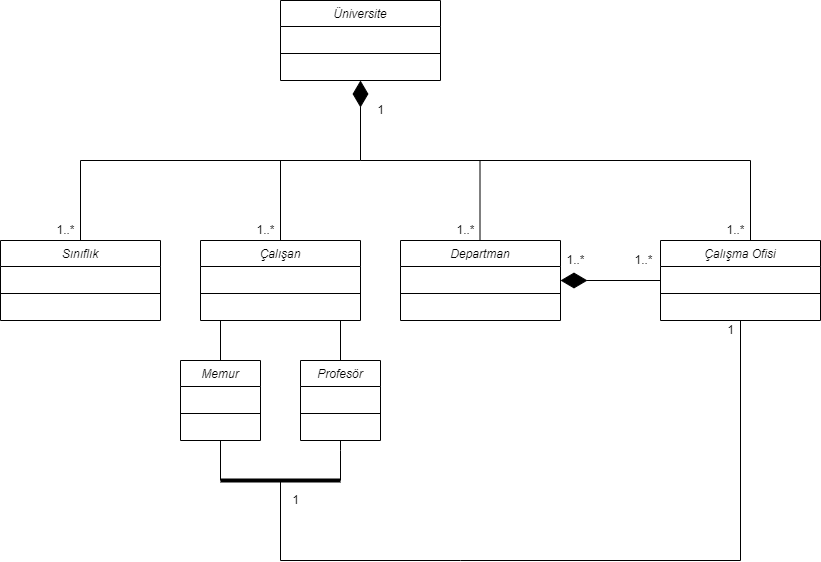

The diagram above was exported from draw.io. Its source (the exported page's mxGraphModel, read from the mxfile embedded in the PNG):
<mxGraphModel dx="868" dy="393" grid="1" gridSize="10" guides="1" tooltips="1" connect="1" arrows="1" fold="1" page="1" pageScale="1" pageWidth="827" pageHeight="1169" math="0" shadow="0">
  <root>
    <mxCell id="0" />
    <mxCell id="1" parent="0" />
    <mxCell id="Sg34KLkueA0hS8SG44Wu-1" value="Departman&#10;" style="swimlane;fontStyle=2;align=center;verticalAlign=top;childLayout=stackLayout;horizontal=1;startSize=26;horizontalStack=0;resizeParent=1;resizeLast=0;collapsible=1;marginBottom=0;rounded=0;shadow=0;strokeWidth=1;" vertex="1" parent="1">
      <mxGeometry x="720" y="360" width="160" height="80" as="geometry">
        <mxRectangle x="230" y="140" width="160" height="26" as="alternateBounds" />
      </mxGeometry>
    </mxCell>
    <mxCell id="Sg34KLkueA0hS8SG44Wu-2" value="" style="line;html=1;strokeWidth=1;align=left;verticalAlign=middle;spacingTop=-1;spacingLeft=3;spacingRight=3;rotatable=0;labelPosition=right;points=[];portConstraint=eastwest;" vertex="1" parent="Sg34KLkueA0hS8SG44Wu-1">
      <mxGeometry y="26" width="160" height="54" as="geometry" />
    </mxCell>
    <mxCell id="Sg34KLkueA0hS8SG44Wu-3" value="Sınıflık" style="swimlane;fontStyle=2;align=center;verticalAlign=top;childLayout=stackLayout;horizontal=1;startSize=26;horizontalStack=0;resizeParent=1;resizeLast=0;collapsible=1;marginBottom=0;rounded=0;shadow=0;strokeWidth=1;" vertex="1" parent="1">
      <mxGeometry x="320" y="360" width="160" height="80" as="geometry">
        <mxRectangle x="230" y="140" width="160" height="26" as="alternateBounds" />
      </mxGeometry>
    </mxCell>
    <mxCell id="Sg34KLkueA0hS8SG44Wu-4" value="" style="line;html=1;strokeWidth=1;align=left;verticalAlign=middle;spacingTop=-1;spacingLeft=3;spacingRight=3;rotatable=0;labelPosition=right;points=[];portConstraint=eastwest;" vertex="1" parent="Sg34KLkueA0hS8SG44Wu-3">
      <mxGeometry y="26" width="160" height="54" as="geometry" />
    </mxCell>
    <mxCell id="Sg34KLkueA0hS8SG44Wu-5" value="Üniversite&#10;" style="swimlane;fontStyle=2;align=center;verticalAlign=top;childLayout=stackLayout;horizontal=1;startSize=26;horizontalStack=0;resizeParent=1;resizeLast=0;collapsible=1;marginBottom=0;rounded=0;shadow=0;strokeWidth=1;" vertex="1" parent="1">
      <mxGeometry x="600" y="120" width="160" height="80" as="geometry">
        <mxRectangle x="230" y="140" width="160" height="26" as="alternateBounds" />
      </mxGeometry>
    </mxCell>
    <mxCell id="Sg34KLkueA0hS8SG44Wu-6" value="" style="line;html=1;strokeWidth=1;align=left;verticalAlign=middle;spacingTop=-1;spacingLeft=3;spacingRight=3;rotatable=0;labelPosition=right;points=[];portConstraint=eastwest;" vertex="1" parent="Sg34KLkueA0hS8SG44Wu-5">
      <mxGeometry y="26" width="160" height="54" as="geometry" />
    </mxCell>
    <mxCell id="Sg34KLkueA0hS8SG44Wu-7" value="Çalışan&#10;" style="swimlane;fontStyle=2;align=center;verticalAlign=top;childLayout=stackLayout;horizontal=1;startSize=26;horizontalStack=0;resizeParent=1;resizeLast=0;collapsible=1;marginBottom=0;rounded=0;shadow=0;strokeWidth=1;" vertex="1" parent="1">
      <mxGeometry x="520" y="360" width="160" height="80" as="geometry">
        <mxRectangle x="230" y="140" width="160" height="26" as="alternateBounds" />
      </mxGeometry>
    </mxCell>
    <mxCell id="Sg34KLkueA0hS8SG44Wu-8" value="" style="line;html=1;strokeWidth=1;align=left;verticalAlign=middle;spacingTop=-1;spacingLeft=3;spacingRight=3;rotatable=0;labelPosition=right;points=[];portConstraint=eastwest;" vertex="1" parent="Sg34KLkueA0hS8SG44Wu-7">
      <mxGeometry y="26" width="160" height="54" as="geometry" />
    </mxCell>
    <mxCell id="Sg34KLkueA0hS8SG44Wu-9" value="Çalışma Ofisi" style="swimlane;fontStyle=2;align=center;verticalAlign=top;childLayout=stackLayout;horizontal=1;startSize=26;horizontalStack=0;resizeParent=1;resizeLast=0;collapsible=1;marginBottom=0;rounded=0;shadow=0;strokeWidth=1;" vertex="1" parent="1">
      <mxGeometry x="980" y="360" width="160" height="80" as="geometry">
        <mxRectangle x="230" y="140" width="160" height="26" as="alternateBounds" />
      </mxGeometry>
    </mxCell>
    <mxCell id="Sg34KLkueA0hS8SG44Wu-10" value="" style="line;html=1;strokeWidth=1;align=left;verticalAlign=middle;spacingTop=-1;spacingLeft=3;spacingRight=3;rotatable=0;labelPosition=right;points=[];portConstraint=eastwest;" vertex="1" parent="Sg34KLkueA0hS8SG44Wu-9">
      <mxGeometry y="26" width="160" height="54" as="geometry" />
    </mxCell>
    <mxCell id="Sg34KLkueA0hS8SG44Wu-11" value="Memur" style="swimlane;fontStyle=2;align=center;verticalAlign=top;childLayout=stackLayout;horizontal=1;startSize=26;horizontalStack=0;resizeParent=1;resizeLast=0;collapsible=1;marginBottom=0;rounded=0;shadow=0;strokeWidth=1;" vertex="1" parent="1">
      <mxGeometry x="500" y="480" width="80" height="80" as="geometry">
        <mxRectangle x="230" y="140" width="160" height="26" as="alternateBounds" />
      </mxGeometry>
    </mxCell>
    <mxCell id="Sg34KLkueA0hS8SG44Wu-12" value="" style="line;html=1;strokeWidth=1;align=left;verticalAlign=middle;spacingTop=-1;spacingLeft=3;spacingRight=3;rotatable=0;labelPosition=right;points=[];portConstraint=eastwest;" vertex="1" parent="Sg34KLkueA0hS8SG44Wu-11">
      <mxGeometry y="26" width="80" height="54" as="geometry" />
    </mxCell>
    <mxCell id="Sg34KLkueA0hS8SG44Wu-13" value="Profesör" style="swimlane;fontStyle=2;align=center;verticalAlign=top;childLayout=stackLayout;horizontal=1;startSize=26;horizontalStack=0;resizeParent=1;resizeLast=0;collapsible=1;marginBottom=0;rounded=0;shadow=0;strokeWidth=1;" vertex="1" parent="1">
      <mxGeometry x="620" y="480" width="80" height="80" as="geometry">
        <mxRectangle x="230" y="140" width="160" height="26" as="alternateBounds" />
      </mxGeometry>
    </mxCell>
    <mxCell id="Sg34KLkueA0hS8SG44Wu-14" value="" style="line;html=1;strokeWidth=1;align=left;verticalAlign=middle;spacingTop=-1;spacingLeft=3;spacingRight=3;rotatable=0;labelPosition=right;points=[];portConstraint=eastwest;" vertex="1" parent="Sg34KLkueA0hS8SG44Wu-13">
      <mxGeometry y="26" width="80" height="54" as="geometry" />
    </mxCell>
    <mxCell id="Sg34KLkueA0hS8SG44Wu-15" value="" style="endArrow=none;html=1;rounded=0;entryX=0.5;entryY=1;entryDx=0;entryDy=0;" edge="1" parent="1" target="Sg34KLkueA0hS8SG44Wu-11">
      <mxGeometry width="50" height="50" relative="1" as="geometry">
        <mxPoint x="540" y="600" as="sourcePoint" />
        <mxPoint x="650" y="820" as="targetPoint" />
      </mxGeometry>
    </mxCell>
    <mxCell id="Sg34KLkueA0hS8SG44Wu-16" value="" style="endArrow=none;html=1;rounded=0;exitX=0.5;exitY=1;exitDx=0;exitDy=0;" edge="1" parent="1" source="Sg34KLkueA0hS8SG44Wu-9">
      <mxGeometry width="50" height="50" relative="1" as="geometry">
        <mxPoint x="390" y="860" as="sourcePoint" />
        <mxPoint x="600" y="600" as="targetPoint" />
        <Array as="points">
          <mxPoint x="1060" y="680" />
          <mxPoint x="780" y="680" />
          <mxPoint x="600" y="680" />
        </Array>
      </mxGeometry>
    </mxCell>
    <mxCell id="Sg34KLkueA0hS8SG44Wu-17" value="" style="endArrow=none;html=1;rounded=0;exitX=0.5;exitY=0;exitDx=0;exitDy=0;" edge="1" parent="1" source="Sg34KLkueA0hS8SG44Wu-11">
      <mxGeometry width="50" height="50" relative="1" as="geometry">
        <mxPoint x="670" y="660" as="sourcePoint" />
        <mxPoint x="540" y="440" as="targetPoint" />
      </mxGeometry>
    </mxCell>
    <mxCell id="Sg34KLkueA0hS8SG44Wu-18" value="" style="endArrow=none;html=1;rounded=0;exitX=0.5;exitY=0;exitDx=0;exitDy=0;" edge="1" parent="1" source="Sg34KLkueA0hS8SG44Wu-7">
      <mxGeometry width="50" height="50" relative="1" as="geometry">
        <mxPoint x="800" y="300" as="sourcePoint" />
        <mxPoint x="600" y="280" as="targetPoint" />
      </mxGeometry>
    </mxCell>
    <mxCell id="Sg34KLkueA0hS8SG44Wu-19" value="" style="endArrow=none;html=1;rounded=0;exitX=0.5;exitY=0;exitDx=0;exitDy=0;" edge="1" parent="1">
      <mxGeometry width="50" height="50" relative="1" as="geometry">
        <mxPoint x="799.5" y="360" as="sourcePoint" />
        <mxPoint x="799.5" y="280" as="targetPoint" />
      </mxGeometry>
    </mxCell>
    <mxCell id="Sg34KLkueA0hS8SG44Wu-20" value="" style="endArrow=none;html=1;rounded=0;exitX=0.5;exitY=0;exitDx=0;exitDy=0;" edge="1" parent="1">
      <mxGeometry width="50" height="50" relative="1" as="geometry">
        <mxPoint x="1070" y="360" as="sourcePoint" />
        <mxPoint x="1070" y="280" as="targetPoint" />
      </mxGeometry>
    </mxCell>
    <mxCell id="Sg34KLkueA0hS8SG44Wu-21" value="" style="endArrow=none;html=1;rounded=0;" edge="1" parent="1">
      <mxGeometry width="50" height="50" relative="1" as="geometry">
        <mxPoint x="680" y="280" as="sourcePoint" />
        <mxPoint x="1070" y="280" as="targetPoint" />
      </mxGeometry>
    </mxCell>
    <mxCell id="Sg34KLkueA0hS8SG44Wu-22" value="" style="endArrow=none;html=1;rounded=0;entryX=0.25;entryY=1;entryDx=0;entryDy=0;" edge="1" parent="1">
      <mxGeometry width="50" height="50" relative="1" as="geometry">
        <mxPoint x="660" y="480" as="sourcePoint" />
        <mxPoint x="660" y="440" as="targetPoint" />
      </mxGeometry>
    </mxCell>
    <mxCell id="Sg34KLkueA0hS8SG44Wu-23" value="" style="endArrow=none;html=1;rounded=0;strokeWidth=4;" edge="1" parent="1">
      <mxGeometry width="50" height="50" relative="1" as="geometry">
        <mxPoint x="540" y="600" as="sourcePoint" />
        <mxPoint x="660" y="600" as="targetPoint" />
      </mxGeometry>
    </mxCell>
    <mxCell id="Sg34KLkueA0hS8SG44Wu-24" value="" style="endArrow=none;html=1;rounded=0;entryX=0.5;entryY=1;entryDx=0;entryDy=0;" edge="1" parent="1">
      <mxGeometry width="50" height="50" relative="1" as="geometry">
        <mxPoint x="660" y="600" as="sourcePoint" />
        <mxPoint x="660" y="560" as="targetPoint" />
        <Array as="points">
          <mxPoint x="660" y="570" />
        </Array>
      </mxGeometry>
    </mxCell>
    <mxCell id="Sg34KLkueA0hS8SG44Wu-25" value="1" style="text;html=1;align=center;verticalAlign=middle;resizable=0;points=[];autosize=1;strokeColor=none;fillColor=none;" vertex="1" parent="1">
      <mxGeometry x="1040" y="440" width="20" height="20" as="geometry" />
    </mxCell>
    <mxCell id="Sg34KLkueA0hS8SG44Wu-26" value="1..*" style="text;html=1;align=center;verticalAlign=middle;resizable=0;points=[];autosize=1;strokeColor=none;fillColor=none;" vertex="1" parent="1">
      <mxGeometry x="880" y="370" width="30" height="20" as="geometry" />
    </mxCell>
    <mxCell id="Sg34KLkueA0hS8SG44Wu-27" value="1" style="text;html=1;align=center;verticalAlign=middle;resizable=0;points=[];autosize=1;strokeColor=none;fillColor=none;" vertex="1" parent="1">
      <mxGeometry x="690" y="220" width="20" height="20" as="geometry" />
    </mxCell>
    <mxCell id="Sg34KLkueA0hS8SG44Wu-28" value="1..*" style="text;html=1;align=center;verticalAlign=middle;resizable=0;points=[];autosize=1;strokeColor=none;fillColor=none;" vertex="1" parent="1">
      <mxGeometry x="370" y="340" width="30" height="20" as="geometry" />
    </mxCell>
    <mxCell id="Sg34KLkueA0hS8SG44Wu-29" value="1..*" style="text;html=1;align=center;verticalAlign=middle;resizable=0;points=[];autosize=1;strokeColor=none;fillColor=none;" vertex="1" parent="1">
      <mxGeometry x="570" y="340" width="30" height="20" as="geometry" />
    </mxCell>
    <mxCell id="Sg34KLkueA0hS8SG44Wu-30" value="1..*" style="text;html=1;align=center;verticalAlign=middle;resizable=0;points=[];autosize=1;strokeColor=none;fillColor=none;" vertex="1" parent="1">
      <mxGeometry x="770" y="340" width="30" height="20" as="geometry" />
    </mxCell>
    <mxCell id="Sg34KLkueA0hS8SG44Wu-31" value="1..*" style="text;html=1;align=center;verticalAlign=middle;resizable=0;points=[];autosize=1;strokeColor=none;fillColor=none;" vertex="1" parent="1">
      <mxGeometry x="1040" y="340" width="30" height="20" as="geometry" />
    </mxCell>
    <mxCell id="Sg34KLkueA0hS8SG44Wu-32" value="" style="endArrow=diamondThin;endFill=1;endSize=24;html=1;rounded=0;strokeWidth=1;entryX=0.5;entryY=1;entryDx=0;entryDy=0;exitX=0.5;exitY=0;exitDx=0;exitDy=0;" edge="1" parent="1" source="Sg34KLkueA0hS8SG44Wu-3" target="Sg34KLkueA0hS8SG44Wu-5">
      <mxGeometry width="160" relative="1" as="geometry">
        <mxPoint x="500" y="240" as="sourcePoint" />
        <mxPoint x="660" y="240" as="targetPoint" />
        <Array as="points">
          <mxPoint x="400" y="280" />
          <mxPoint x="680" y="280" />
        </Array>
      </mxGeometry>
    </mxCell>
    <mxCell id="Sg34KLkueA0hS8SG44Wu-33" value="" style="endArrow=diamondThin;endFill=1;endSize=24;html=1;rounded=0;strokeWidth=1;entryX=1;entryY=0.5;entryDx=0;entryDy=0;exitX=0;exitY=0.5;exitDx=0;exitDy=0;" edge="1" parent="1" source="Sg34KLkueA0hS8SG44Wu-9" target="Sg34KLkueA0hS8SG44Wu-1">
      <mxGeometry width="160" relative="1" as="geometry">
        <mxPoint x="800" y="490" as="sourcePoint" />
        <mxPoint x="960" y="490" as="targetPoint" />
      </mxGeometry>
    </mxCell>
    <mxCell id="Sg34KLkueA0hS8SG44Wu-34" value="1..*" style="text;html=1;align=center;verticalAlign=middle;resizable=0;points=[];autosize=1;strokeColor=none;fillColor=none;" vertex="1" parent="1">
      <mxGeometry x="948" y="370" width="30" height="20" as="geometry" />
    </mxCell>
    <mxCell id="Sg34KLkueA0hS8SG44Wu-35" value="1" style="text;html=1;align=center;verticalAlign=middle;resizable=0;points=[];autosize=1;strokeColor=none;fillColor=none;" vertex="1" parent="1">
      <mxGeometry x="605" y="610" width="20" height="20" as="geometry" />
    </mxCell>
  </root>
</mxGraphModel>